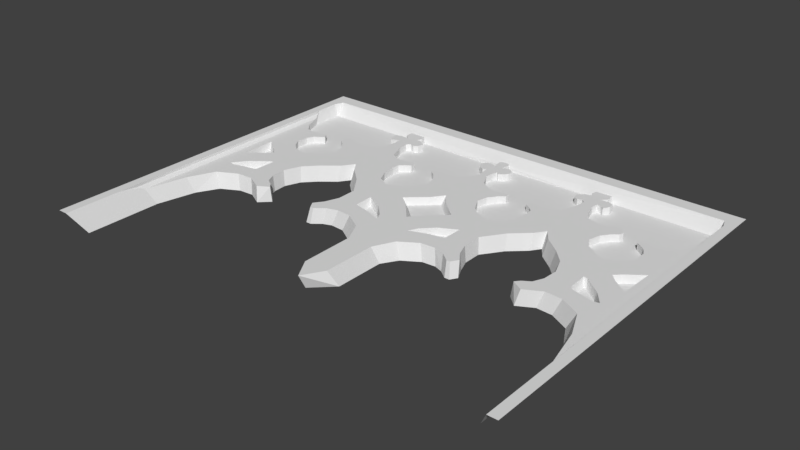 # Source: Castle_4_2.blend  (saved by Blender 2.79.0; exported with 4.5.12 LTS)
import bpy
from mathutils import Matrix  # noqa: F401  (used for matrix-valued properties, if any)

bpy.ops.wm.read_factory_settings(use_empty=True)
scene = bpy.context.scene
scene.name = 'Scene'

# ---- collections
col_collection_1 = bpy.data.collections.new('Collection 1'); scene.collection.children.link(col_collection_1)

# ---- world
world_world = bpy.data.worlds.new('World'); scene.world = world_world
world_world.color = (0.05088, 0.05088, 0.05088)
world_world.use_sun_shadow = False
world_world.sun_shadow_jitter_overblur = 0.0
world_world.cycles.sampling_method = 'MANUAL'

# ---- meshes
me_plane = bpy.data.meshes.new('Plane')
me_plane.from_pydata([(-1.275, -1.0, 0.0), (0.0, 0.8701, -0.05018), (-1.275, 1.0, 0.0), (-1.275, 0.8701, 0.0), (0.0, 1.0, 0.0), (-1.204, 0.8701, -0.0685), (-1.204, 1.0, 0.0), (-1.156, -0.9348, -0.1088), (-1.275, 0.9217, 0.0), (0.0, 0.9217, 0.0), (-1.204, 0.9217, 0.0), (-1.223, 0.8701, 0.0), (-1.223, 1.0, 0.0), (-1.223, -1.0, 0.0), (-1.223, 0.9217, 0.0), (0.0, -0.6439, -0.1088), (-1.223, -0.6906, 0.0), (-1.156, -0.521, -0.1088), (-0.1055, -0.5418, -0.1088), (-0.1073, -0.2751, -0.1088), (-0.1575, -0.1933, -0.1088), (-0.2458, -0.1379, -0.1088), (-0.3185, -0.1327, -0.1088), (-0.3645, -0.15, -0.1088), (-0.4113, -0.1864, -0.1088), (-0.438, -0.1864, -0.1088), (-0.4605, -0.15, -0.1088), (-0.4276, -0.08467, -0.1088), (-0.4016, -0.01541, -0.1088), (-0.4016, 0.08155, -0.1088), (-0.4761, 0.1872, -0.1088), (-0.5592, 0.2634, -0.1088), (-0.5955, 0.3153, -0.1088), (-0.6371, 0.2564, -0.1088), (-0.7202, 0.1889, -0.1088), (-0.7808, 0.1248, -0.1088), (-0.8137, 0.03999, -0.1088), (-0.8085, -0.03619, -0.1088), (-0.786, -0.0864, -0.1088), (-0.7479, -0.1106, -0.1088), (-0.7288, -0.1332, -0.1088), (-0.7843, -0.1864, -0.1088), (-0.8674, -0.1413, -0.1088), (-0.9505, -0.1465, -0.1088), (-1.049, -0.1985, -0.1088), (-1.11, -0.3115, -0.1088), (-1.223, -0.02686, 0.0), (-1.223, 0.4138, 0.0), (-0.1875, -0.01452, -0.06843), (-0.6396, 0.8701, -0.0685), (-1.223, 0.7363, 0.0), (-1.204, 0.6894, -0.0685), (-1.165, 0.5919, -0.0685), (-1.125, 0.545, -0.0685), (-1.09, 0.5338, -0.0685), (-1.039, 0.5375, -0.0685), (-0.9922, 0.5488, -0.0685), (-0.9734, 0.5188, -0.0685), (-1.026, 0.4813, -0.0685), (-1.045, 0.4457, -0.0685), (-1.048, 0.3819, -0.0685), (-1.024, 0.3369, -0.0685), (-0.9809, 0.3013, -0.0685), (-0.9378, 0.29, -0.0685), (-0.904, 0.29, -0.0685), (-0.8703, 0.3182, -0.0685), (-0.8178, 0.35, -0.0685), (-0.7896, 0.4044, -0.0685), (-0.8065, 0.47, -0.0685), (-0.8384, 0.5132, -0.0685), (-0.8703, 0.5394, -0.0685), (-0.8778, 0.5619, -0.0685), (-0.8609, 0.5863, -0.0685), (-0.814, 0.5957, -0.0685), (-0.7746, 0.5713, -0.0685), (-0.724, 0.575, -0.0685), (-0.6678, 0.59, -0.0685), (-0.6415, 0.6369, -0.0685), (-0.6228, 0.7063, -0.0685), (-0.6284, 0.7475, -0.0685), (-0.6509, 0.74, -0.0685), (-0.6696, 0.7269, -0.0685), (-0.6903, 0.7607, -0.0685), (-0.6884, 0.7907, -0.0685), (-0.6603, 0.8038, -0.0685), (-0.6284, 0.8019, -0.0685), (-0.6129, 0.801, -0.0685), (-0.6396, 0.8263, -0.0685), (-1.052, 0.1867, -0.06843), (-0.01712, 0.8701, -0.0685), (-0.5496, 0.8701, -0.0685), (-0.5421, 0.8394, -0.0685), (-0.5553, 0.8151, -0.0685), (-0.5234, 0.8113, -0.0685), (-0.4896, 0.7813, -0.0685), (-0.4971, 0.7494, -0.0685), (-0.5196, 0.7363, -0.0685), (-0.544, 0.7457, -0.0685), (-0.5628, 0.7288, -0.0685), (-0.5571, 0.6669, -0.0685), (-0.5215, 0.5769, -0.0685), (-0.4784, 0.5507, -0.0685), (-0.4278, 0.5507, -0.0685), (-0.3865, 0.56, -0.0685), (-0.3621, 0.5544, -0.0685), (-0.3603, 0.5263, -0.0685), (-0.3903, 0.5075, -0.0685), (-0.4146, 0.485, -0.0685), (-0.4184, 0.4457, -0.0685), (-0.409, 0.3669, -0.0685), (-0.3771, 0.3013, -0.0685), (-0.3153, 0.2675, -0.0685), (-0.2759, 0.2788, -0.0685), (-0.2271, 0.3013, -0.0685), (-0.1934, 0.335, -0.0685), (-0.1559, 0.4063, -0.0685), (-0.169, 0.4644, -0.0685), (-0.2009, 0.5094, -0.0685), (-0.2346, 0.5375, -0.0685), (-0.2346, 0.5563, -0.0685), (-0.2177, 0.5657, -0.0685), (-0.1765, 0.5507, -0.0685), (-0.1184, 0.5563, -0.0685), (-0.05837, 0.5938, -0.0685), (-0.03587, 0.6369, -0.0685), (-0.01986, 0.6662, -0.0685), (-0.02649, 0.7138, -0.0685), (-0.03399, 0.7438, -0.0685), (-0.04899, 0.7288, -0.0685), (-0.07524, 0.7438, -0.0685), (-0.09024, 0.7663, -0.0685), (-0.09399, 0.7869, -0.0685), (-0.08087, 0.8076, -0.0685), (-0.05462, 0.8169, -0.0685), (-0.02087, 0.8038, -0.0685), (-0.02649, 0.8244, -0.0685), (-0.03024, 0.8544, -0.0685), (-0.1189, -0.03963, -0.06843), (-0.1353, -0.005832, -0.06843), (-0.1827, 0.04245, -0.06843), (-1.078, 0.1602, -0.06843), (-1.137, 0.1162, -0.06843), (-0.2522, 0.07915, -0.06843), (-0.2503, -0.001004, -0.06843), (-0.084, 0.168, -0.06843), (-0.1275, 0.2037, -0.06843), (-0.05214, 0.2694, -0.06843), (0.0, 0.3196, -0.06843), (0.0, 0.09074, -0.06843), (-1.141, 0.2583, -0.06843), (-1.074, 0.2083, -0.06843), (0.0, 0.7025, -0.02968), (0.0, 0.8701, -0.02968), (-1.204, -0.5519, -0.02968), (-1.223, -0.5847, -0.01396), (0.0, -0.685, -0.02968), (-0.06587, -0.5744, -0.02968), (-0.06774, -0.2856, -0.02968), (-0.1221, -0.175, -0.02968), (-0.2177, -0.115, -0.02968), (-0.2965, -0.1094, -0.02968), (-0.3565, -0.1281, -0.02968), (-0.4071, -0.1675, -0.02968), (-0.4259, -0.1675, -0.02968), (-0.4503, -0.1281, -0.02968), (-0.4146, -0.07936, -0.02968), (-0.3865, -0.004357, -0.02968), (-0.3865, 0.1006, -0.02968), (-0.4671, 0.215, -0.02968), (-0.5571, 0.2975, -0.02968), (-0.5965, 0.3538, -0.02968), (-0.6415, 0.29, -0.02968), (-0.7315, 0.2169, -0.02968), (-0.7971, 0.1475, -0.02968), (-0.8328, 0.05565, -0.02968), (-0.8272, -0.02686, -0.02968), (-0.8028, -0.08124, -0.02968), (-0.7615, -0.1075, -0.02968), (-0.7409, -0.1319, -0.02968), (-0.8009, -0.1675, -0.02968), (-0.8909, -0.1187, -0.02968), (-0.9809, -0.1244, -0.02968), (-1.088, -0.1806, -0.02968), (-1.153, -0.325, -0.02968), (-1.223, -0.02686, -0.01396), (-1.223, 0.4138, -0.01396), (-1.204, 0.008459, -0.02968), (-1.204, 0.3913, -0.02968), (-1.165, 0.0819, -0.02968), (-1.151, 0.09196, -0.02968), (-1.071, 0.1513, -0.02968), (-1.037, 0.1869, -0.02968), (-1.066, 0.2161, -0.02968), (-1.086, 0.2357, -0.02968), (-1.138, 0.2919, -0.02968), (-0.5496, 0.8701, -0.02968), (-0.6396, 0.8701, -0.02968), (-1.223, 0.7363, -0.01396), (-1.204, 0.6894, -0.02968), (-1.165, 0.5919, -0.02968), (-1.125, 0.545, -0.02968), (-1.09, 0.5338, -0.02968), (-1.039, 0.5375, -0.02968), (-0.9922, 0.5488, -0.02968), (-0.9734, 0.5188, -0.02968), (-1.026, 0.4813, -0.02968), (-1.045, 0.4457, -0.02968), (-1.048, 0.3819, -0.02968), (-1.024, 0.3369, -0.02968), (-0.9809, 0.3013, -0.02968), (-0.9378, 0.29, -0.02968), (-0.904, 0.29, -0.02968), (-0.8703, 0.3182, -0.02968), (-0.8178, 0.35, -0.02968), (-0.7896, 0.4044, -0.02968), (-0.8065, 0.47, -0.02968), (-0.8384, 0.5132, -0.02968), (-0.8703, 0.5394, -0.02968), (-0.8778, 0.5619, -0.02968), (-0.8609, 0.5863, -0.02968), (-0.814, 0.5957, -0.02968), (-0.7746, 0.5713, -0.02968), (-0.724, 0.575, -0.02968), (-0.6678, 0.59, -0.02968), (-0.6415, 0.6369, -0.02968), (-0.6228, 0.7063, -0.02968), (-0.6284, 0.7475, -0.02968), (-0.6509, 0.74, -0.02968), (-0.6696, 0.7269, -0.02968), (-0.6903, 0.7607, -0.02968), (-0.6884, 0.7907, -0.02968), (-0.6603, 0.8038, -0.02968), (-0.6284, 0.8019, -0.02968), (-0.6129, 0.801, -0.02968), (-0.6396, 0.8263, -0.02968), (0.0, 0.3577, -0.02968), (-0.01712, 0.8701, -0.02968), (-0.5421, 0.8394, -0.02968), (-0.5553, 0.8151, -0.02968), (-0.5234, 0.8113, -0.02968), (-0.4896, 0.7813, -0.02968), (-0.4971, 0.7494, -0.02968), (-0.5196, 0.7363, -0.02968), (-0.544, 0.7457, -0.02968), (-0.5628, 0.7288, -0.02968), (-0.5571, 0.6669, -0.02968), (-0.5215, 0.5769, -0.02968), (-0.4784, 0.5507, -0.02968), (-0.4278, 0.5507, -0.02968), (-0.3865, 0.56, -0.02968), (-0.3621, 0.5544, -0.02968), (-0.3603, 0.5263, -0.02968), (-0.3903, 0.5075, -0.02968), (-0.4146, 0.485, -0.02968), (-0.4184, 0.4457, -0.02968), (-0.409, 0.3669, -0.02968), (-0.3771, 0.3013, -0.02968), (-0.3153, 0.2675, -0.02968), (-0.2759, 0.2788, -0.02968), (-0.2271, 0.3013, -0.02968), (-0.1934, 0.335, -0.02968), (-0.1559, 0.4063, -0.02968), (-0.169, 0.4644, -0.02968), (-0.2009, 0.5094, -0.02968), (-0.2346, 0.5375, -0.02968), (-0.2346, 0.5563, -0.02968), (-0.2177, 0.5657, -0.02968), (-0.1765, 0.5507, -0.02968), (-0.1184, 0.5563, -0.02968), (-0.05837, 0.5938, -0.02968), (-0.03587, 0.6369, -0.02968), (-0.01986, 0.6662, -0.02968), (-0.02649, 0.7138, -0.02968), (-0.03399, 0.7438, -0.02968), (-0.04899, 0.7288, -0.02968), (-0.07524, 0.7438, -0.02968), (-0.09024, 0.7663, -0.02968), (-0.09399, 0.7869, -0.02968), (-0.08087, 0.8076, -0.02968), (-0.05462, 0.8169, -0.02968), (-0.02087, 0.8038, -0.02968), (-0.02649, 0.8244, -0.02968), (-0.03024, 0.8544, -0.02968), (-1.157, 0.2835, -0.02968), (0.0, 0.04909, -0.02968), (-0.04982, 0.29, -0.02968), (-0.1514, 0.2014, -0.02968), (-0.09279, 0.1533, -0.02968), (-0.272, -0.004873, -0.02968), (-0.2746, 0.1032, -0.02968), (-0.1809, 0.05372, -0.02968), (-0.1171, -0.01138, -0.02968), (-0.09492, -0.05696, -0.02968), (-0.1874, -0.0231, -0.02968), (-1.117, -0.05177, -0.02968), (-1.064, 0.01605, -0.02968), (-0.9701, 0.09201, -0.02968), (-0.9493, 0.09743, -0.02968), (-0.9529, -0.008366, -0.02968), (-0.9565, -0.02736, -0.02968), (-1.031, -0.04363, -0.02968), (-1.09, -0.059, -0.02968), (-1.091, -0.0379, -0.06857), (-1.052, 0.0124, -0.06857), (-0.982, 0.06873, -0.06857), (-0.9666, 0.07275, -0.06857), (-0.9693, -0.005708, -0.06857), (-0.972, -0.01979, -0.06857), (-1.027, -0.03186, -0.06857), (-1.071, -0.04326, -0.06857)], [], [(10, 9, 4, 6), (14, 10, 6, 12), (13, 7, 17, 16), (11, 5, 10, 14), (5, 49, 90, 89, 1, 9, 10), (3, 11, 14, 8), (0, 13, 16, 46, 47, 50, 11, 3), (8, 14, 12, 2), (57, 56, 203, 204), (107, 106, 252, 253), (56, 55, 202, 203), (106, 105, 251, 252), (55, 54, 201, 202), (50, 51, 5, 11), (51, 52, 53, 54, 55, 56, 57, 58, 59, 60, 61, 62, 63, 64, 65, 66, 67, 68, 69, 70, 71, 72, 73, 74, 75, 76, 77, 78, 79, 80, 81, 82, 83, 84, 85, 86, 87, 49, 5), (90, 91, 92, 93, 94, 95, 96, 97, 98, 99, 100, 101, 102, 103, 104, 105, 106, 107, 108, 109, 110, 111, 112, 113, 114, 115, 116, 117, 118, 119, 120, 121, 122, 123, 124, 125, 126, 127, 128, 129, 130, 131, 132, 133, 134, 135, 136, 89), (105, 104, 250, 251), (54, 53, 200, 201), (104, 103, 249, 250), (53, 52, 199, 200), (103, 102, 248, 249), (154, 153, 186, 184), (153, 183, 182, 181, 180, 179, 178, 177, 176, 175, 174, 297, 298, 299, 300, 301, 294, 186), (184, 186, 187, 185), (185, 187, 198, 197), (186, 188, 189, 283, 192, 193, 194, 187), (236, 282, 281, 280, 279, 278, 277, 276, 275, 274, 273, 272, 271, 151, 152), (287, 284, 148, 144), (190, 191, 88, 140), (284, 292, 293, 288, 289, 167, 166, 165, 164, 163, 162, 161, 160, 159, 158, 157, 156, 155), (191, 192, 150, 88), (16, 17, 153, 154), (108, 107, 253, 254), (58, 57, 204, 205), (18, 15, 155, 156), (109, 108, 254, 255), (59, 58, 205, 206), (19, 18, 156, 157), (110, 109, 255, 256), (60, 59, 206, 207), (20, 19, 157, 158), (111, 110, 256, 257), (61, 60, 207, 208), (21, 20, 158, 159), (112, 111, 257, 258), (62, 61, 208, 209), (22, 21, 159, 160), (113, 112, 258, 259), (63, 62, 209, 210), (23, 22, 160, 161), (114, 113, 259, 260), (64, 63, 210, 211), (24, 23, 161, 162), (115, 114, 260, 261), (65, 64, 211, 212), (25, 24, 162, 163), (116, 115, 261, 262), (66, 65, 212, 213), (26, 25, 163, 164), (117, 116, 262, 263), (67, 66, 213, 214), (27, 26, 164, 165), (118, 117, 263, 264), (68, 67, 214, 215), (28, 27, 165, 166), (119, 118, 264, 265), (69, 68, 215, 216), (29, 28, 166, 167), (120, 119, 265, 266), (70, 69, 216, 217), (30, 29, 167, 168), (121, 120, 266, 267), (71, 70, 217, 218), (31, 30, 168, 169), (122, 121, 267, 268), (72, 71, 218, 219), (32, 31, 169, 170), (123, 122, 268, 269), (73, 72, 219, 220), (33, 32, 170, 171), (124, 123, 269, 270), (74, 73, 220, 221), (34, 33, 171, 172), (75, 74, 221, 222), (35, 34, 172, 173), (126, 125, 271, 272), (76, 75, 222, 223), (36, 35, 173, 174), (125, 124, 270, 271), (77, 76, 223, 224), (37, 36, 174, 175), (127, 126, 272, 273), (78, 77, 224, 225), (38, 37, 175, 176), (128, 127, 273, 274), (79, 78, 225, 226), (39, 38, 176, 177), (129, 128, 274, 275), (80, 79, 226, 227), (40, 39, 177, 178), (130, 129, 275, 276), (81, 80, 227, 228), (41, 40, 178, 179), (131, 130, 276, 277), (82, 81, 228, 229), (42, 41, 179, 180), (132, 131, 277, 278), (83, 82, 229, 230), (43, 42, 180, 181), (133, 132, 278, 279), (84, 83, 230, 231), (44, 43, 181, 182), (134, 133, 279, 280), (85, 84, 231, 232), (45, 44, 182, 183), (135, 134, 280, 281), (86, 85, 232, 233), (17, 45, 183, 153), (136, 135, 281, 282), (87, 86, 233, 234), (46, 16, 154, 184), (89, 136, 282, 236), (49, 87, 234, 196), (47, 46, 184, 185), (1, 89, 236, 152), (91, 90, 195, 237), (92, 91, 237, 238), (93, 92, 238, 239), (94, 93, 239, 240), (95, 94, 240, 241), (96, 95, 241, 242), (97, 96, 242, 243), (98, 97, 243, 244), (90, 49, 196, 195), (99, 98, 244, 245), (50, 47, 185, 197), (100, 99, 245, 246), (101, 100, 246, 247), (51, 50, 197, 198), (102, 101, 247, 248), (52, 51, 198, 199), (150, 149, 141, 140, 88), (147, 146, 145, 144, 148), (143, 48, 137, 138, 139, 142), (283, 189, 141, 149), (289, 288, 143, 142), (192, 283, 149, 150), (290, 289, 142, 139), (291, 290, 139, 138), (292, 291, 138, 137), (235, 285, 146, 147), (293, 292, 137, 48), (285, 286, 145, 146), (288, 293, 48, 143), (189, 190, 140, 141), (286, 287, 144, 145), (304, 303, 302, 309, 308, 307, 306, 305), (186, 294, 295, 296, 297, 174, 173, 172, 171, 170, 169, 168, 167, 289, 290, 291, 292, 284, 287, 286, 285, 235, 151, 271, 270, 269, 268, 267, 266, 265, 264, 263, 262, 261, 260, 259, 258, 257, 256, 255, 254, 253, 252, 251, 250, 249, 248, 247, 246, 245, 244, 243, 242, 241, 240, 239, 238, 237, 195, 196, 234, 233, 232, 231, 230, 229, 228, 227, 226, 225, 224, 223, 222, 221, 220, 219, 218, 217, 216, 215, 214, 213, 212, 211, 210, 209, 208, 207, 206, 205, 204, 203, 202, 201, 200, 199, 198, 187, 194, 193, 192, 191, 190, 189, 188), (299, 298, 306, 307), (297, 296, 304, 305), (295, 294, 302, 303), (294, 301, 309, 302), (300, 299, 307, 308), (298, 297, 305, 306), (296, 295, 303, 304), (301, 300, 308, 309)])
_uv = me_plane.uv_layers.new(name='UVMap')
_uv.uv.foreach_set('vector', [0.05612, 0.9608, 1.0, 0.9608, 1.0, 1.0, 0.05612, 1.0, 0.04135, 0.9608, 0.05612, 0.9608, 0.05612, 1.0, 0.04135, 1.0, 0.04135, 0.0, 0.09337, 0.03261, 0.09337, 0.2395, 0.04135, 0.1547, 0.04135, 0.9351, 0.05612, 0.9351, 0.05612, 0.9608, 0.04135, 0.9608, 0.05612, 0.9351, 0.4985, 0.9351, 0.569, 0.9351, 0.9866, 0.9351, 1.0, 0.9351, 1.0, 0.9608, 0.05612, 0.9608, 0.0, 0.9351, 0.04135, 0.9351, 0.04135, 0.9608, 0.0, 0.9608, 0.0, 0.0, 0.04135, 0.0, 0.04135, 0.1547, 0.04135, 0.4866, 0.04135, 0.7069, 0.04135, 0.8681, 0.04135, 0.9351, 0.0, 0.9351, 0.0, 0.9608, 0.04135, 0.9608, 0.04135, 1.0, 0.0, 1.0, 0.2368, 0.7594, 0.2221, 0.7744, 0.2221, 0.7744, 0.2368, 0.7594, 0.6749, 0.7425, 0.694, 0.7538, 0.694, 0.7538, 0.6749, 0.7425, 0.2221, 0.7744, 0.1853, 0.7688, 0.1853, 0.7688, 0.2221, 0.7744, 0.694, 0.7538, 0.7175, 0.7631, 0.7175, 0.7631, 0.694, 0.7538, 0.1853, 0.7688, 0.1456, 0.7669, 0.1456, 0.7669, 0.1853, 0.7688, 0.04135, 0.8681, 0.05612, 0.8447, 0.05612, 0.9351, 0.04135, 0.9351, 0.05612, 0.8447, 0.08683, 0.796, 0.1177, 0.7725, 0.1456, 0.7669, 0.1853, 0.7688, 0.2221, 0.7744, 0.2368, 0.7594, 0.1956, 0.7406, 0.1809, 0.7228, 0.178, 0.691, 0.1971, 0.6685, 0.2309, 0.6506, 0.2647, 0.645, 0.2912, 0.645, 0.3176, 0.6591, 0.3588, 0.675, 0.3809, 0.7022, 0.3676, 0.735, 0.3426, 0.7566, 0.3176, 0.7697, 0.3118, 0.781, 0.325, 0.7931, 0.3618, 0.7978, 0.3926, 0.7856, 0.4323, 0.7875, 0.4764, 0.795, 0.497, 0.8185, 0.5117, 0.8531, 0.5073, 0.8738, 0.4897, 0.87, 0.475, 0.8635, 0.4588, 0.8803, 0.4603, 0.8953, 0.4823, 0.9019, 0.5073, 0.901, 0.5195, 0.9005, 0.4985, 0.9132, 0.4985, 0.9351, 0.05612, 0.9351, 0.569, 0.9351, 0.5749, 0.9197, 0.5646, 0.9075, 0.5896, 0.9057, 0.6161, 0.8907, 0.6102, 0.8747, 0.5926, 0.8681, 0.5735, 0.8728, 0.5588, 0.8644, 0.5632, 0.8335, 0.5911, 0.7885, 0.6249, 0.7753, 0.6646, 0.7753, 0.697, 0.78, 0.7161, 0.7772, 0.7175, 0.7631, 0.694, 0.7538, 0.6749, 0.7425, 0.672, 0.7228, 0.6793, 0.6835, 0.7043, 0.6506, 0.7528, 0.6338, 0.7837, 0.6394, 0.8219, 0.6506, 0.8484, 0.6675, 0.8778, 0.7031, 0.8675, 0.7322, 0.8425, 0.7547, 0.816, 0.7688, 0.816, 0.7781, 0.8293, 0.7828, 0.8616, 0.7753, 0.9072, 0.7781, 0.9542, 0.7969, 0.9719, 0.8185, 0.9844, 0.8331, 0.9792, 0.8569, 0.9733, 0.8719, 0.9616, 0.8644, 0.941, 0.8719, 0.9292, 0.8832, 0.9263, 0.8935, 0.9366, 0.9038, 0.9572, 0.9085, 0.9836, 0.9019, 0.9792, 0.9122, 0.9763, 0.9272, 0.9866, 0.9351, 0.7175, 0.7631, 0.7161, 0.7772, 0.7161, 0.7772, 0.7175, 0.7631, 0.1456, 0.7669, 0.1177, 0.7725, 0.1177, 0.7725, 0.1456, 0.7669, 0.7161, 0.7772, 0.697, 0.78, 0.697, 0.78, 0.7161, 0.7772, 0.1177, 0.7725, 0.08683, 0.796, 0.08683, 0.796, 0.1177, 0.7725, 0.697, 0.78, 0.6646, 0.7753, 0.6646, 0.7753, 0.697, 0.78, 0.04135, 0.2076, 0.05612, 0.2241, 0.05612, 0.5042, 0.04135, 0.4866, 0.05612, 0.2241, 0.09565, 0.3375, 0.1471, 0.4097, 0.2309, 0.4378, 0.3015, 0.4406, 0.372, 0.4163, 0.4191, 0.4341, 0.4029, 0.4463, 0.3706, 0.4594, 0.3515, 0.4866, 0.3471, 0.5278, 0.2557, 0.5487, 0.2529, 0.4958, 0.25, 0.4863, 0.1919, 0.4782, 0.1451, 0.4705, 0.1245, 0.4741, 0.05612, 0.5042, 0.04135, 0.4866, 0.05612, 0.5042, 0.05612, 0.6956, 0.04135, 0.7069, 0.04135, 0.7069, 0.05612, 0.6956, 0.05612, 0.8447, 0.04135, 0.8681, 0.05612, 0.5042, 0.08683, 0.5409, 0.09749, 0.546, 0.09313, 0.6417, 0.1639, 0.6081, 0.1486, 0.6178, 0.1074, 0.646, 0.05612, 0.6956, 0.9866, 0.9351, 0.9763, 0.9272, 0.9792, 0.9122, 0.9836, 0.9019, 0.9572, 0.9085, 0.9366, 0.9038, 0.9263, 0.8935, 0.9292, 0.8832, 0.941, 0.8719, 0.9616, 0.8644, 0.9733, 0.8719, 0.9792, 0.8569, 0.9844, 0.8331, 1.0, 0.8513, 1.0, 0.9351, 0.9273, 0.5766, 1.0, 0.5245, 1.0, 0.5454, 0.9341, 0.584, 0.1603, 0.5756, 0.1868, 0.5935, 0.1748, 0.5933, 0.1552, 0.5801, 1.0, 0.5245, 0.9256, 0.4715, 0.8531, 0.4884, 0.7867, 0.4976, 0.7847, 0.5516, 0.697, 0.5503, 0.697, 0.4978, 0.6749, 0.4603, 0.647, 0.4359, 0.6661, 0.4163, 0.6808, 0.4163, 0.7205, 0.4359, 0.7675, 0.4453, 0.8293, 0.4425, 0.9043, 0.4125, 0.9469, 0.3572, 0.9484, 0.2128, 1.0, 0.1575, 0.1868, 0.5935, 0.1639, 0.6081, 0.1578, 0.6042, 0.1748, 0.5933, 0.04135, 0.1547, 0.09337, 0.2395, 0.05612, 0.2241, 0.04135, 0.2076, 0.672, 0.7228, 0.6749, 0.7425, 0.6749, 0.7425, 0.672, 0.7228, 0.1956, 0.7406, 0.2368, 0.7594, 0.2368, 0.7594, 0.1956, 0.7406, 0.9173, 0.2291, 1.0, 0.178, 1.0, 0.1575, 0.9484, 0.2128, 0.6793, 0.6835, 0.672, 0.7228, 0.672, 0.7228, 0.6793, 0.6835, 0.1809, 0.7228, 0.1956, 0.7406, 0.1956, 0.7406, 0.1809, 0.7228, 0.9159, 0.3624, 0.9173, 0.2291, 0.9484, 0.2128, 0.9469, 0.3572, 0.7043, 0.6506, 0.6793, 0.6835, 0.6793, 0.6835, 0.7043, 0.6506, 0.178, 0.691, 0.1809, 0.7228, 0.1809, 0.7228, 0.178, 0.691, 0.8765, 0.4034, 0.9159, 0.3624, 0.9469, 0.3572, 0.9043, 0.4125, 0.7528, 0.6338, 0.7043, 0.6506, 0.7043, 0.6506, 0.7528, 0.6338, 0.1971, 0.6685, 0.178, 0.691, 0.178, 0.691, 0.1971, 0.6685, 0.8073, 0.4311, 0.8765, 0.4034, 0.9043, 0.4125, 0.8293, 0.4425, 0.7837, 0.6394, 0.7528, 0.6338, 0.7528, 0.6338, 0.7837, 0.6394, 0.2309, 0.6506, 0.1971, 0.6685, 0.1971, 0.6685, 0.2309, 0.6506, 0.7503, 0.4337, 0.8073, 0.4311, 0.8293, 0.4425, 0.7675, 0.4453, 0.8219, 0.6506, 0.7837, 0.6394, 0.7837, 0.6394, 0.8219, 0.6506, 0.2647, 0.645, 0.2309, 0.6506, 0.2309, 0.6506, 0.2647, 0.645, 0.7142, 0.425, 0.7503, 0.4337, 0.7675, 0.4453, 0.7205, 0.4359, 0.8484, 0.6675, 0.8219, 0.6506, 0.8219, 0.6506, 0.8484, 0.6675, 0.2912, 0.645, 0.2647, 0.645, 0.2647, 0.645, 0.2912, 0.645, 0.6775, 0.4068, 0.7142, 0.425, 0.7205, 0.4359, 0.6808, 0.4163, 0.8778, 0.7031, 0.8484, 0.6675, 0.8484, 0.6675, 0.8778, 0.7031, 0.3176, 0.6591, 0.2912, 0.645, 0.2912, 0.645, 0.3176, 0.6591, 0.6566, 0.4068, 0.6775, 0.4068, 0.6808, 0.4163, 0.6661, 0.4163, 0.8675, 0.7322, 0.8778, 0.7031, 0.8778, 0.7031, 0.8675, 0.7322, 0.3588, 0.675, 0.3176, 0.6591, 0.3176, 0.6591, 0.3588, 0.675, 0.639, 0.425, 0.6566, 0.4068, 0.6661, 0.4163, 0.647, 0.4359, 0.8425, 0.7547, 0.8675, 0.7322, 0.8675, 0.7322, 0.8425, 0.7547, 0.3809, 0.7022, 0.3588, 0.675, 0.3588, 0.675, 0.3809, 0.7022, 0.6648, 0.4577, 0.639, 0.425, 0.647, 0.4359, 0.6749, 0.4603, 0.816, 0.7688, 0.8425, 0.7547, 0.8425, 0.7547, 0.816, 0.7688, 0.3676, 0.735, 0.3809, 0.7022, 0.3809, 0.7022, 0.3676, 0.735, 0.6851, 0.4923, 0.6648, 0.4577, 0.6749, 0.4603, 0.697, 0.4978, 0.816, 0.7781, 0.816, 0.7688, 0.816, 0.7688, 0.816, 0.7781, 0.3426, 0.7566, 0.3676, 0.735, 0.3676, 0.735, 0.3426, 0.7566, 0.6851, 0.5408, 0.6851, 0.4923, 0.697, 0.4978, 0.697, 0.5503, 0.8293, 0.7828, 0.816, 0.7781, 0.816, 0.7781, 0.8293, 0.7828, 0.3176, 0.7697, 0.3426, 0.7566, 0.3426, 0.7566, 0.3176, 0.7697, 0.6267, 0.5936, 0.6851, 0.5408, 0.697, 0.5503, 0.6337, 0.6075, 0.8616, 0.7753, 0.8293, 0.7828, 0.8293, 0.7828, 0.8616, 0.7753, 0.3118, 0.781, 0.3176, 0.7697, 0.3176, 0.7697, 0.3118, 0.781, 0.5616, 0.6317, 0.6267, 0.5936, 0.6337, 0.6075, 0.5632, 0.6488, 0.9072, 0.7781, 0.8616, 0.7753, 0.8616, 0.7753, 0.9072, 0.7781, 0.325, 0.7931, 0.3118, 0.781, 0.3118, 0.781, 0.325, 0.7931, 0.5331, 0.6576, 0.5616, 0.6317, 0.5632, 0.6488, 0.5323, 0.6769, 0.9542, 0.7969, 0.9072, 0.7781, 0.9072, 0.7781, 0.9542, 0.7969, 0.3618, 0.7978, 0.325, 0.7931, 0.325, 0.7931, 0.3618, 0.7978, 0.5005, 0.6282, 0.5331, 0.6576, 0.5323, 0.6769, 0.497, 0.645, 0.9719, 0.8185, 0.9542, 0.7969, 0.9542, 0.7969, 0.9719, 0.8185, 0.3926, 0.7856, 0.3618, 0.7978, 0.3618, 0.7978, 0.3926, 0.7856, 0.4353, 0.5944, 0.5005, 0.6282, 0.497, 0.645, 0.4264, 0.6085, 0.4323, 0.7875, 0.3926, 0.7856, 0.3926, 0.7856, 0.4323, 0.7875, 0.3878, 0.5624, 0.4353, 0.5944, 0.4264, 0.6085, 0.375, 0.5738, 0.9792, 0.8569, 0.9844, 0.8331, 0.9844, 0.8331, 0.9792, 0.8569, 0.4764, 0.795, 0.4323, 0.7875, 0.4323, 0.7875, 0.4764, 0.795, 0.362, 0.52, 0.3878, 0.5624, 0.375, 0.5738, 0.3471, 0.5278, 0.9844, 0.8331, 0.9719, 0.8185, 0.9719, 0.8185, 0.9844, 0.8331, 0.497, 0.8185, 0.4764, 0.795, 0.4764, 0.795, 0.497, 0.8185, 0.3661, 0.4819, 0.362, 0.52, 0.3471, 0.5278, 0.3515, 0.4866, 0.9733, 0.8719, 0.9792, 0.8569, 0.9792, 0.8569, 0.9733, 0.8719, 0.5117, 0.8531, 0.497, 0.8185, 0.497, 0.8185, 0.5117, 0.8531, 0.3837, 0.4568, 0.3661, 0.4819, 0.3515, 0.4866, 0.3706, 0.4594, 0.9616, 0.8644, 0.9733, 0.8719, 0.9733, 0.8719, 0.9616, 0.8644, 0.5073, 0.8738, 0.5117, 0.8531, 0.5117, 0.8531, 0.5073, 0.8738, 0.4136, 0.4447, 0.3837, 0.4568, 0.3706, 0.4594, 0.4029, 0.4463, 0.941, 0.8719, 0.9616, 0.8644, 0.9616, 0.8644, 0.941, 0.8719, 0.4897, 0.87, 0.5073, 0.8738, 0.5073, 0.8738, 0.4897, 0.87, 0.4285, 0.4334, 0.4136, 0.4447, 0.4029, 0.4463, 0.4191, 0.4341, 0.9292, 0.8832, 0.941, 0.8719, 0.941, 0.8719, 0.9292, 0.8832, 0.475, 0.8635, 0.4897, 0.87, 0.4897, 0.87, 0.475, 0.8635, 0.3851, 0.4068, 0.4285, 0.4334, 0.4191, 0.4341, 0.372, 0.4163, 0.9263, 0.8935, 0.9292, 0.8832, 0.9292, 0.8832, 0.9263, 0.8935, 0.4588, 0.8803, 0.475, 0.8635, 0.475, 0.8635, 0.4588, 0.8803, 0.3199, 0.4293, 0.3851, 0.4068, 0.372, 0.4163, 0.3015, 0.4406, 0.9366, 0.9038, 0.9263, 0.8935, 0.9263, 0.8935, 0.9366, 0.9038, 0.4603, 0.8953, 0.4588, 0.8803, 0.4588, 0.8803, 0.4603, 0.8953, 0.2548, 0.4267, 0.3199, 0.4293, 0.3015, 0.4406, 0.2309, 0.4378, 0.9572, 0.9085, 0.9366, 0.9038, 0.9366, 0.9038, 0.9572, 0.9085, 0.4823, 0.9019, 0.4603, 0.8953, 0.4603, 0.8953, 0.4823, 0.9019, 0.1774, 0.4008, 0.2548, 0.4267, 0.2309, 0.4378, 0.1471, 0.4097, 0.9836, 0.9019, 0.9572, 0.9085, 0.9572, 0.9085, 0.9836, 0.9019, 0.5073, 0.901, 0.4823, 0.9019, 0.4823, 0.9019, 0.5073, 0.901, 0.1299, 0.3443, 0.1774, 0.4008, 0.1471, 0.4097, 0.09565, 0.3375, 0.9792, 0.9122, 0.9836, 0.9019, 0.9836, 0.9019, 0.9792, 0.9122, 0.5195, 0.9005, 0.5073, 0.901, 0.5073, 0.901, 0.5195, 0.9005, 0.09337, 0.2395, 0.1299, 0.3443, 0.09565, 0.3375, 0.05612, 0.2241, 0.9763, 0.9272, 0.9792, 0.9122, 0.9792, 0.9122, 0.9763, 0.9272, 0.4985, 0.9132, 0.5195, 0.9005, 0.5195, 0.9005, 0.4985, 0.9132, 0.04135, 0.4866, 0.04135, 0.1547, 0.04135, 0.2076, 0.04135, 0.4866, 0.9866, 0.9351, 0.9763, 0.9272, 0.9763, 0.9272, 0.9866, 0.9351, 0.4985, 0.9351, 0.4985, 0.9132, 0.4985, 0.9132, 0.4985, 0.9351, 0.04135, 0.7069, 0.04135, 0.4866, 0.04135, 0.4866, 0.04135, 0.7069, 1.0, 0.9351, 0.9866, 0.9351, 0.9866, 0.9351, 1.0, 0.9351, 0.5749, 0.9197, 0.569, 0.9351, 0.569, 0.9351, 0.5749, 0.9197, 0.5646, 0.9075, 0.5749, 0.9197, 0.5749, 0.9197, 0.5646, 0.9075, 0.5896, 0.9057, 0.5646, 0.9075, 0.5646, 0.9075, 0.5896, 0.9057, 0.6161, 0.8907, 0.5896, 0.9057, 0.5896, 0.9057, 0.6161, 0.8907, 0.6102, 0.8747, 0.6161, 0.8907, 0.6161, 0.8907, 0.6102, 0.8747, 0.5926, 0.8681, 0.6102, 0.8747, 0.6102, 0.8747, 0.5926, 0.8681, 0.5735, 0.8728, 0.5926, 0.8681, 0.5926, 0.8681, 0.5735, 0.8728, 0.5588, 0.8644, 0.5735, 0.8728, 0.5735, 0.8728, 0.5588, 0.8644, 0.569, 0.9351, 0.4985, 0.9351, 0.4985, 0.9351, 0.569, 0.9351, 0.5632, 0.8335, 0.5588, 0.8644, 0.5588, 0.8644, 0.5632, 0.8335, 0.04135, 0.8681, 0.04135, 0.7069, 0.04135, 0.7069, 0.04135, 0.8681, 0.5911, 0.7885, 0.5632, 0.8335, 0.5632, 0.8335, 0.5911, 0.7885, 0.6249, 0.7753, 0.5911, 0.7885, 0.5911, 0.7885, 0.6249, 0.7753, 0.05612, 0.8447, 0.04135, 0.8681, 0.04135, 0.8681, 0.05612, 0.8447, 0.6646, 0.7753, 0.6249, 0.7753, 0.6249, 0.7753, 0.6646, 0.7753, 0.08683, 0.796, 0.05612, 0.8447, 0.05612, 0.8447, 0.08683, 0.796, 0.1578, 0.6042, 0.1053, 0.6291, 0.1086, 0.5581, 0.1552, 0.5801, 0.1748, 0.5933, 1.0, 0.6598, 0.9591, 0.6347, 0.9001, 0.6019, 0.9341, 0.584, 1.0, 0.5454, 0.8038, 0.4995, 0.853, 0.4927, 0.9068, 0.4802, 0.8939, 0.4971, 0.8568, 0.5212, 0.8023, 0.5396, 0.09313, 0.6417, 0.09749, 0.546, 0.1086, 0.5581, 0.1053, 0.6291, 0.7847, 0.5516, 0.7867, 0.4976, 0.8038, 0.4995, 0.8023, 0.5396, 0.1639, 0.6081, 0.09313, 0.6417, 0.1053, 0.6291, 0.1578, 0.6042, 0.8582, 0.5269, 0.7847, 0.5516, 0.8023, 0.5396, 0.8568, 0.5212, 0.9082, 0.4943, 0.8582, 0.5269, 0.8568, 0.5212, 0.8939, 0.4971, 0.9256, 0.4715, 0.9082, 0.4943, 0.8939, 0.4971, 0.9068, 0.4802, 1.0, 0.6788, 0.9609, 0.645, 0.9591, 0.6347, 1.0, 0.6598, 0.8531, 0.4884, 0.9256, 0.4715, 0.9068, 0.4802, 0.853, 0.4927, 0.9609, 0.645, 0.8813, 0.6007, 0.9001, 0.6019, 0.9591, 0.6347, 0.7867, 0.4976, 0.8531, 0.4884, 0.853, 0.4927, 0.8038, 0.4995, 0.09749, 0.546, 0.1603, 0.5756, 0.1552, 0.5801, 0.1086, 0.5581, 0.8813, 0.6007, 0.9273, 0.5766, 0.9341, 0.584, 0.9001, 0.6019, 0.23, 0.5344, 0.1753, 0.5062, 0.1449, 0.4811, 0.1601, 0.4784, 0.1948, 0.4841, 0.2379, 0.4901, 0.24, 0.4971, 0.2421, 0.5364, 0.05612, 0.5042, 0.1245, 0.4741, 0.1657, 0.508, 0.2394, 0.546, 0.2557, 0.5487, 0.3471, 0.5278, 0.375, 0.5738, 0.4264, 0.6085, 0.497, 0.645, 0.5323, 0.6769, 0.5632, 0.6488, 0.6337, 0.6075, 0.697, 0.5503, 0.7847, 0.5516, 0.8582, 0.5269, 0.9082, 0.4943, 0.9256, 0.4715, 1.0, 0.5245, 0.9273, 0.5766, 0.8813, 0.6007, 0.9609, 0.645, 1.0, 0.6788, 1.0, 0.8513, 0.9844, 0.8331, 0.9719, 0.8185, 0.9542, 0.7969, 0.9072, 0.7781, 0.8616, 0.7753, 0.8293, 0.7828, 0.816, 0.7781, 0.816, 0.7688, 0.8425, 0.7547, 0.8675, 0.7322, 0.8778, 0.7031, 0.8484, 0.6675, 0.8219, 0.6506, 0.7837, 0.6394, 0.7528, 0.6338, 0.7043, 0.6506, 0.6793, 0.6835, 0.672, 0.7228, 0.6749, 0.7425, 0.694, 0.7538, 0.7175, 0.7631, 0.7161, 0.7772, 0.697, 0.78, 0.6646, 0.7753, 0.6249, 0.7753, 0.5911, 0.7885, 0.5632, 0.8335, 0.5588, 0.8644, 0.5735, 0.8728, 0.5926, 0.8681, 0.6102, 0.8747, 0.6161, 0.8907, 0.5896, 0.9057, 0.5646, 0.9075, 0.5749, 0.9197, 0.569, 0.9351, 0.4985, 0.9351, 0.4985, 0.9132, 0.5195, 0.9005, 0.5073, 0.901, 0.4823, 0.9019, 0.4603, 0.8953, 0.4588, 0.8803, 0.475, 0.8635, 0.4897, 0.87, 0.5073, 0.8738, 0.5117, 0.8531, 0.497, 0.8185, 0.4764, 0.795, 0.4323, 0.7875, 0.3926, 0.7856, 0.3618, 0.7978, 0.325, 0.7931, 0.3118, 0.781, 0.3176, 0.7697, 0.3426, 0.7566, 0.3676, 0.735, 0.3809, 0.7022, 0.3588, 0.675, 0.3176, 0.6591, 0.2912, 0.645, 0.2647, 0.645, 0.2309, 0.6506, 0.1971, 0.6685, 0.178, 0.691, 0.1809, 0.7228, 0.1956, 0.7406, 0.2368, 0.7594, 0.2221, 0.7744, 0.1853, 0.7688, 0.1456, 0.7669, 0.1177, 0.7725, 0.08683, 0.796, 0.05612, 0.8447, 0.05612, 0.6956, 0.1074, 0.646, 0.1486, 0.6178, 0.1639, 0.6081, 0.1868, 0.5935, 0.1603, 0.5756, 0.09749, 0.546, 0.08683, 0.5409, 0.25, 0.4863, 0.2529, 0.4958, 0.24, 0.4971, 0.2379, 0.4901, 0.2557, 0.5487, 0.2394, 0.546, 0.23, 0.5344, 0.2421, 0.5364, 0.1657, 0.508, 0.1245, 0.4741, 0.1449, 0.4811, 0.1753, 0.5062, 0.1245, 0.4741, 0.1451, 0.4705, 0.1601, 0.4784, 0.1449, 0.4811, 0.1919, 0.4782, 0.25, 0.4863, 0.2379, 0.4901, 0.1948, 0.4841, 0.2529, 0.4958, 0.2557, 0.5487, 0.2421, 0.5364, 0.24, 0.4971, 0.2394, 0.546, 0.1657, 0.508, 0.1753, 0.5062, 0.23, 0.5344, 0.1451, 0.4705, 0.1919, 0.4782, 0.1948, 0.4841, 0.1601, 0.4784])
me_plane.use_remesh_preserve_volume = False
me_plane.use_remesh_preserve_attributes = False
me_plane.use_mirror_vertex_groups = False
me_plane.update()

# ---- objects
ob_plane = bpy.data.objects.new('Plane', me_plane)

# ---- transforms, parenting, visibility, modifiers, constraints
ob_plane.location = (0.0, 0.0, 0.0)
ob_plane.scale = (3.937, 3.937, 3.937)
ob_plane.lineart.crease_threshold = 0.0
_m = ob_plane.modifiers.new('Mirror', 'MIRROR')
_m.use_clip = True

# ---- collection membership
col_collection_1.objects.link(ob_plane)

# ---- scene / render settings (as saved in the file)
scene.frame_start = 1; scene.frame_end = 250; scene.frame_set(1)
scene.render.engine = 'BLENDER_EEVEE_NEXT'
scene.render.resolution_percentage = 50
scene.render.dither_intensity = 0.0
scene.cycles.use_denoising = False
scene.cycles.samples = 128
scene.cycles.sampling_pattern = 'TABULATED_SOBOL'
scene.cycles.use_adaptive_sampling = False
scene.cycles.use_light_tree = False
scene.cycles.blur_glossy = 0.0
scene.cycles.sample_clamp_indirect = 0.0
scene.view_settings.view_transform = 'Standard'
bpy.context.view_layer.update()

# ---- added for rendering (the .blend has no active camera and no usable light): camera, sun
cam_auto = bpy.data.cameras.new('AutoCamera')
cam_auto.lens = 50.0
cam_auto.sensor_width = 36.0
cam_auto.clip_end = 1000.0
ob_auto_camera = bpy.data.objects.new('AutoCamera', cam_auto)
scene.collection.objects.link(ob_auto_camera)
ob_auto_camera.location = (11.8143, -14.1772, 9.23731)
ob_auto_camera.rotation_euler = (1.09748, -7.21219e-08, 0.694738)
scene.camera = ob_auto_camera
light_auto_sun = bpy.data.lights.new('AutoSun', 'SUN')
light_auto_sun.energy = 3.0
light_auto_sun.angle = 0.0523599
ob_auto_sun = bpy.data.objects.new('AutoSun', light_auto_sun)
scene.collection.objects.link(ob_auto_sun)
ob_auto_sun.rotation_euler = (0.872665, 0.174533, 0.523599)
bpy.context.view_layer.update()
